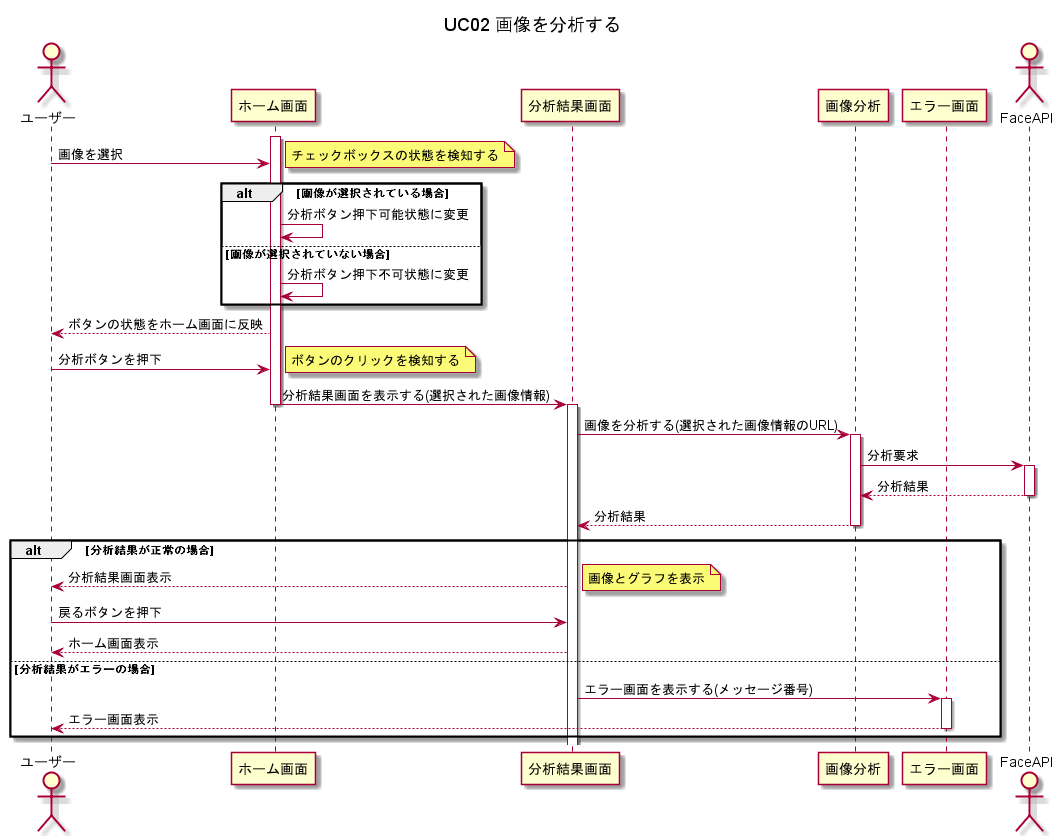

The diagram above was rendered by PlantUML. Its source (embedded in the PNG):
@startuml
title UC02 画像を分析する

actor ユーザー
participant ホーム画面
participant 分析結果画面
participant 画像分析
participant エラー画面
actor FaceAPI

activate ホーム画面
ユーザー -> ホーム画面 : 画像を選択
note right : チェックボックスの状態を検知する

alt 画像が選択されている場合
ホーム画面 -> ホーム画面 : 分析ボタン押下可能状態に変更

else 画像が選択されていない場合
ホーム画面 -> ホーム画面 : 分析ボタン押下不可状態に変更
end
ユーザー <-- ホーム画面 : ボタンの状態をホーム画面に反映

ユーザー -> ホーム画面 : 分析ボタンを押下
note right : ボタンのクリックを検知する
ホーム画面 -> 分析結果画面 : 分析結果画面を表示する(選択された画像情報)
deactivate ホーム画面
activate 分析結果画面
分析結果画面 -> 画像分析 : 画像を分析する(選択された画像情報のURL)
activate 画像分析
画像分析 -> FaceAPI : 分析要求
activate FaceAPI
画像分析 <-- FaceAPI : 分析結果
deactivate FaceAPI
分析結果画面 <-- 画像分析 : 分析結果
deactivate 画像分析

alt 分析結果が正常の場合
ユーザー <-- 分析結果画面 : 分析結果画面表示
note right : 画像とグラフを表示
ユーザー -> 分析結果画面 : 戻るボタンを押下
ユーザー <-- 分析結果画面 : ホーム画面表示

else 分析結果がエラーの場合
分析結果画面 -> エラー画面 : エラー画面を表示する(メッセージ番号)
activate エラー画面
ユーザー <-- エラー画面 : エラー画面表示
deactivate エラー画面
end

@enduml